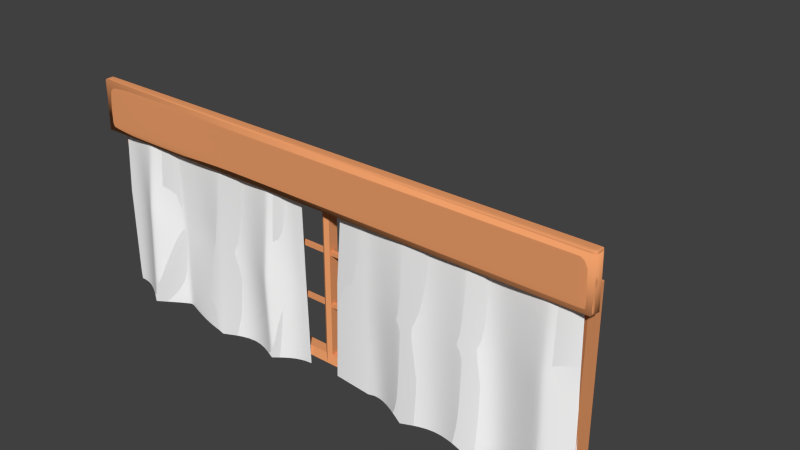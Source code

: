 # Source: Window_LargeDomestic.blend  (saved by Blender 2.73.0; exported with 4.5.12 LTS)
import bpy
from mathutils import Matrix  # noqa: F401  (used for matrix-valued properties, if any)

bpy.ops.wm.read_factory_settings(use_empty=True)
scene = bpy.context.scene
scene.name = 'Scene'

# ---- collections
col_collection_1 = bpy.data.collections.new('Collection 1'); scene.collection.children.link(col_collection_1)
col_collection_2 = bpy.data.collections.new('Collection 2'); scene.collection.children.link(col_collection_2)

# ---- materials (node trees are filled in below, after node groups)
mat_material = bpy.data.materials.new('Material')
mat_material.alpha_threshold = 0.0
mat_material.use_transparent_shadow = False
mat_material.diffuse_color = (0.9849, 0.9849, 0.9849, 1.0)
mat_material.roughness = 0.5
mat_wood = bpy.data.materials.new('Wood')
mat_wood.alpha_threshold = 0.0
mat_wood.use_transparent_shadow = False
mat_wood.diffuse_color = (0.8689, 0.352, 0.146, 1.0)
mat_wood.specular_color = (0.1569, 0.1569, 0.1569)
mat_wood.roughness = 0.5
mat_wood.line_color = (0.0, 0.0, 0.0, 1.0)

# ---- material node trees

# ---- world
world_world = bpy.data.worlds.new('World'); scene.world = world_world
world_world.color = (0.05088, 0.05088, 0.05088)
world_world.use_sun_shadow = False
world_world.sun_shadow_jitter_overblur = 0.0
world_world.cycles.sampling_method = 'MANUAL'
world_world.cycles.sample_map_resolution = 256

# ---- meshes
me_cube_002 = bpy.data.meshes.new('Cube.002')
me_cube_002.from_pydata([(-1.773, 1.07, 0.1001), (-1.756, 1.409, 0.1001), (1.769, 1.396, 0.1001), (1.775, 1.075, 0.1007), (-1.773, 1.073, 0.162), (-1.756, 1.411, 0.162), (1.768, 1.394, 0.162), (1.763, 1.074, 0.1614), (-1.765, 1.233, 0.162), (-1.765, 1.233, 0.1001), (1.765, 1.243, 0.1617), (1.772, 1.243, 0.1004)], [], [(8, 5, 1, 9), (5, 6, 2, 1), (10, 7, 3, 11), (7, 4, 0, 3), (10, 6, 5, 8), (4, 8, 9, 0), (6, 10, 11, 2), (7, 10, 8, 4)])
me_cube_002.polygons.foreach_set('use_smooth', [True] * 8)
me_cube_002.polygons.foreach_set('material_index', [1, 1, 1, 1, 1, 1, 1, 1])
_uv = me_cube_002.uv_layers.new(name='UVMap')
_uv.uv.foreach_set('vector', [0.937, 0.9831, 0.9831, 0.9831, 0.9831, 0.9999, 0.937, 0.9999, 0.9831, 0.9831, 0.9831, 0.01688, 1.0, 0.01688, 1.0, 0.9831, 0.937, 0.01688, 0.8909, 0.01688, 0.8909, 0.0, 0.937, 1.49e-07, 0.8909, 0.01688, 0.8909, 0.9831, 0.874, 0.9831, 0.874, 0.01688, 0.937, 0.01688, 0.9831, 0.01688, 0.9831, 0.9831, 0.937, 0.9831, 0.8909, 0.9831, 0.937, 0.9831, 0.937, 0.9999, 0.8909, 0.9999, 0.9831, 0.01688, 0.937, 0.01688, 0.937, 1.49e-07, 0.9831, 2.98e-07, 0.8909, 0.01688, 0.937, 0.01688, 0.937, 0.9831, 0.8909, 0.9831])
me_cube_002.materials.append(mat_material)
me_cube_002.materials.append(mat_wood)
me_cube_002.use_remesh_preserve_volume = False
me_cube_002.use_remesh_preserve_attributes = False
me_cube_002.use_mirror_vertex_groups = False
me_cube_002.update()
me_cube = bpy.data.meshes.new('Cube')
me_cube.from_pydata([(-1.729, -0.03771, 0.0868), (-0.1319, -0.04527, 0.08353), (-1.664, 1.261, 0.1034), (-0.1394, 1.242, 0.1026), (0.08215, -0.04376, 0.08285), (1.725, -0.04376, 0.08285), (0.1738, 1.253, 0.1033), (1.698, 1.253, 0.1033), (-1.62, -0.03518, 0.08831), (-1.415, -0.0368, 0.223), (-1.21, -0.04037, 0.08647), (-1.007, -0.0424, 0.1535), (-0.7998, -0.05482, 0.1927), (-0.5917, -0.06181, 0.08247), (-0.389, -0.0714, 0.1673), (-0.2634, -0.06337, 0.08151), (-0.2505, 1.24, 0.1026), (-0.3803, 1.248, 0.1156), (-0.5788, 1.237, 0.1027), (-0.7908, 1.25, 0.1157), (-0.993, 1.254, 0.1031), (-1.198, 1.255, 0.1032), (-1.406, 1.254, 0.1159), (-1.611, 1.255, 0.1033), (0.3389, -0.04806, 0.1011), (0.4308, -0.04622, 0.07644), (0.6483, -0.0565, 0.1861), (0.8456, -0.05249, 0.1047), (1.077, -0.04255, 0.1789), (1.199, -0.03677, 0.0909), (1.298, -0.03758, 0.08132), (1.549, -0.03687, 0.17), (1.528, 1.253, 0.1159), (1.286, 1.255, 0.1029), (1.168, 1.254, 0.1025), (1.037, 1.262, 0.1127), (0.8113, 1.244, 0.1029), (0.6207, 1.244, 0.1141), (0.4005, 1.244, 0.1013), (0.3209, 1.251, 0.1053), (-1.723, 0.6314, 0.09342), (-0.1485, 0.5655, 0.08269), (-1.571, 0.6264, 0.09238), (-1.377, 0.6206, 0.1575), (-1.187, 0.5122, 0.08789), (-0.9927, 0.6068, 0.08462), (-0.7976, 0.512, 0.1539), (-0.6007, 0.5584, 0.08086), (-0.4026, 0.487, 0.1547), (-0.2548, 0.5741, 0.08477), (0.1085, 0.5991, 0.08946), (1.698, 0.58, 0.08139), (0.3338, 0.5804, 0.1076), (0.4188, 0.5742, 0.09029), (0.6457, 0.5892, 0.1665), (0.8218, 0.5665, 0.1037), (1.064, 0.6019, 0.1561), (1.173, 0.6139, 0.08534), (1.288, 0.5825, 0.0852), (1.528, 0.5218, 0.1537)], [], [(49, 41, 3, 16), (59, 51, 7, 32), (40, 42, 23, 2), (42, 43, 22, 23), (43, 44, 21, 22), (44, 45, 20, 21), (45, 46, 19, 20), (46, 47, 18, 19), (47, 48, 17, 18), (48, 49, 16, 17), (50, 52, 39, 6), (52, 53, 38, 39), (53, 54, 37, 38), (54, 55, 36, 37), (55, 56, 35, 36), (56, 57, 34, 35), (57, 58, 33, 34), (58, 59, 32, 33), (15, 1, 41, 49), (0, 8, 42, 40), (8, 9, 43, 42), (9, 10, 44, 43), (10, 11, 45, 44), (11, 12, 46, 45), (12, 13, 47, 46), (13, 14, 48, 47), (14, 15, 49, 48), (31, 5, 51, 59), (4, 24, 52, 50), (24, 25, 53, 52), (25, 26, 54, 53), (26, 27, 55, 54), (27, 28, 56, 55), (28, 29, 57, 56), (29, 30, 58, 57), (30, 31, 59, 58)])
me_cube.polygons.foreach_set('use_smooth', [True] * 36)
_uv = me_cube.uv_layers.new(name='UVMap')
_uv.uv.foreach_set('vector', [0.7627, 0.743, 0.7937, 0.7417, 0.7919, 0.9898, 0.7513, 0.9867, 0.5821, 0.2528, 0.6497, 0.2568, 0.6356, 0.4925, 0.573, 0.4888, 0.2002, 0.7654, 0.2559, 0.76, 0.2524, 0.9912, 0.2332, 0.9945, 0.2559, 0.76, 0.3311, 0.7535, 0.3271, 0.9875, 0.2524, 0.9912, 0.3311, 0.7535, 0.4057, 0.7127, 0.4032, 0.9862, 0.3271, 0.9875, 0.4057, 0.7127, 0.477, 0.7481, 0.4784, 0.9852, 0.4032, 0.9862, 0.477, 0.7481, 0.5526, 0.7124, 0.5529, 0.9836, 0.4784, 0.9852, 0.5526, 0.7124, 0.6292, 0.7317, 0.6307, 0.9806, 0.5529, 0.9836, 0.6292, 0.7317, 0.7061, 0.7077, 0.7034, 0.9868, 0.6307, 0.9806, 0.7061, 0.7077, 0.7627, 0.743, 0.7513, 0.9867, 0.7034, 0.9868, 0.04033, 0.2532, 0.1231, 0.2429, 0.1288, 0.4892, 0.07481, 0.4925, 0.1231, 0.2429, 0.1548, 0.2393, 0.158, 0.4856, 0.1288, 0.4892, 0.1548, 0.2393, 0.2427, 0.2414, 0.2389, 0.4825, 0.158, 0.4856, 0.2427, 0.2414, 0.3111, 0.2328, 0.3092, 0.4813, 0.2389, 0.4825, 0.3111, 0.2328, 0.4014, 0.2452, 0.3925, 0.4875, 0.3092, 0.4813, 0.4014, 0.2452, 0.4487, 0.2528, 0.4407, 0.4855, 0.3925, 0.4875, 0.4487, 0.2528, 0.4908, 0.2499, 0.484, 0.487, 0.4407, 0.4855, 0.4908, 0.2499, 0.5821, 0.2528, 0.573, 0.4888, 0.484, 0.487, 0.776, 0.5101, 0.8236, 0.5196, 0.7937, 0.7417, 0.7627, 0.743, 0.1796, 0.5209, 0.2194, 0.5189, 0.2559, 0.76, 0.2002, 0.7654, 0.2194, 0.5189, 0.3086, 0.5106, 0.3311, 0.7535, 0.2559, 0.76, 0.3086, 0.5106, 0.3984, 0.5092, 0.4057, 0.7127, 0.3311, 0.7535, 0.3984, 0.5092, 0.4766, 0.5087, 0.477, 0.7481, 0.4057, 0.7127, 0.4766, 0.5087, 0.5536, 0.5039, 0.5526, 0.7124, 0.477, 0.7481, 0.5536, 0.5039, 0.6398, 0.5047, 0.6292, 0.7317, 0.5526, 0.7124, 0.6398, 0.5047, 0.7205, 0.5039, 0.7061, 0.7077, 0.6292, 0.7317, 0.7205, 0.5039, 0.776, 0.5101, 0.7627, 0.743, 0.7061, 0.7077, 0.5976, 0.01629, 0.6698, 0.0172, 0.6497, 0.2568, 0.5821, 0.2528, 0.02087, 0.01729, 0.1154, 0.01187, 0.1231, 0.2429, 0.04033, 0.2532, 0.1154, 0.01187, 0.1504, 0.011, 0.1548, 0.2393, 0.1231, 0.2429, 0.1504, 0.011, 0.24, 0.004552, 0.2427, 0.2414, 0.1548, 0.2393, 0.24, 0.004552, 0.3185, 0.005825, 0.3111, 0.2328, 0.2427, 0.2414, 0.3185, 0.005825, 0.4079, 0.009176, 0.4014, 0.2452, 0.3111, 0.2328, 0.4079, 0.009176, 0.4633, 0.01309, 0.4487, 0.2528, 0.4014, 0.2452, 0.4633, 0.01309, 0.4996, 0.01354, 0.4908, 0.2499, 0.4487, 0.2528, 0.4996, 0.01354, 0.5976, 0.01629, 0.5821, 0.2528, 0.4908, 0.2499])
me_cube.materials.append(mat_material)
me_cube.materials.append(mat_wood)
me_cube.use_remesh_preserve_volume = False
me_cube.use_remesh_preserve_attributes = False
me_cube.use_mirror_vertex_groups = False
me_cube.update()
me_object04 = bpy.data.meshes.new('Object04')
me_object04.from_pydata([(-1.63, 0.4155, 0.02397), (-1.63, 0.3906, 0.02397), (1.63, 0.3906, 0.02397), (1.63, 0.4155, 0.02397), (-1.63, 0.4155, 0.04883), (-1.63, 0.3906, 0.04883), (1.63, 0.3906, 0.04883), (1.63, 0.4155, 0.04883), (-1.618, 0.7605, 0.02397), (-1.618, 0.7356, 0.02397), (1.642, 0.7356, 0.02397), (1.642, 0.7605, 0.02397), (-1.618, 0.7605, 0.04883), (-1.618, 0.7356, 0.04883), (1.642, 0.7356, 0.04883), (1.642, 0.7605, 0.04883), (1.289, 1.11, 0.04912), (1.289, 0.03765, 0.04912), (1.263, 0.03765, 0.04912), (1.263, 1.11, 0.04912), (1.289, 1.11, 0.02368), (1.289, 0.03765, 0.02368), (1.263, 0.03765, 0.02368), (1.263, 1.11, 0.02368), (0.4545, 1.116, 0.04912), (0.4545, 0.04347, 0.04912), (0.429, 0.04347, 0.04912), (0.429, 1.116, 0.04912), (0.4545, 1.116, 0.02368), (0.4545, 0.04347, 0.02368), (0.429, 0.04347, 0.02368), (0.429, 1.116, 0.02368), (-0.4292, 1.116, 0.04912), (-0.4292, 0.04347, 0.04912), (-0.4547, 0.04347, 0.04912), (-0.4547, 1.116, 0.04912), (-0.4292, 1.116, 0.02368), (-0.4292, 0.04347, 0.02368), (-0.4547, 0.04347, 0.02368), (-0.4547, 1.116, 0.02368), (-1.276, 1.122, 0.04912), (-1.276, 0.04929, 0.04912), (-1.302, 0.04929, 0.04912), (-1.302, 1.122, 0.04912), (-1.276, 1.122, 0.02368), (-1.276, 0.04929, 0.02368), (-1.302, 0.04929, 0.02368), (-1.302, 1.122, 0.02368), (1.71, -0.001149, -0.04171), (0.001205, 1.142, -0.02832), (1.71, 1.157, -0.04177), (-1.71, -0.001146, -0.04172), (-1.71, 1.157, -0.04177), (-0.000105, 0.01265, -0.02365), (0.8872, 1.142, -0.02825), (-0.8869, 0.01283, -0.02591), (-0.8861, 1.142, -0.02826), (0.8867, 0.01283, -0.02591), (0.9117, 1.089, -0.01069), (1.655, 1.089, -0.01015), (1.655, 0.06657, -0.01025), (0.9111, 0.06638, -0.008284), (0.8622, 0.0667, -0.008226), (0.02457, 0.06636, -0.005848), (0.02588, 1.089, -0.01052), (0.8625, 1.089, -0.01037), (-0.8623, 0.06674, -0.008213), (-0.02468, 0.06628, -0.005876), (-0.8615, 1.089, -0.01038), (-0.02357, 1.089, -0.01049), (-1.655, 1.089, -0.01014), (-1.655, 0.06657, -0.01024), (-0.9113, 0.06634, -0.008298), (-0.9107, 1.089, -0.01068), (1.71, -0.001098, 0.08637), (0.001205, 1.142, 0.07296), (1.71, 1.157, 0.08632), (-1.71, -0.001096, 0.08637), (-1.71, 1.157, 0.08632), (-0.000105, 0.01241, 0.07764), (0.8871, 1.142, 0.07286), (-0.8865, 0.01276, 0.0752), (-0.886, 1.142, 0.07286), (0.8862, 0.01276, 0.0752), (0.9115, 1.089, 0.05516), (1.655, 1.089, 0.05492), (1.655, 0.06629, 0.05483), (0.9109, 0.06631, 0.05752), (0.8616, 0.06626, 0.05745), (0.02441, 0.06608, 0.05976), (0.02549, 1.088, 0.05516), (0.8625, 1.088, 0.05527), (-0.8618, 0.06631, 0.05744), (-0.02452, 0.066, 0.05979), (-0.8614, 1.089, 0.05529), (-0.02318, 1.088, 0.05513), (-1.655, 1.089, 0.05491), (-1.655, 0.06629, 0.05483), (-0.911, 0.06627, 0.05753), (-0.9104, 1.089, 0.05514)], [], [(4, 0, 1, 5), (5, 1, 2, 6), (6, 2, 3, 7), (7, 3, 0, 4), (0, 3, 2, 1), (7, 4, 5, 6), (12, 8, 9, 13), (13, 9, 10, 14), (14, 10, 11, 15), (15, 11, 8, 12), (8, 11, 10, 9), (15, 12, 13, 14), (20, 16, 17, 21), (21, 17, 18, 22), (22, 18, 19, 23), (23, 19, 16, 20), (16, 19, 18, 17), (23, 20, 21, 22), (28, 24, 25, 29), (29, 25, 26, 30), (30, 26, 27, 31), (31, 27, 24, 28), (24, 27, 26, 25), (31, 28, 29, 30), (36, 32, 33, 37), (37, 33, 34, 38), (38, 34, 35, 39), (39, 35, 32, 36), (32, 35, 34, 33), (39, 36, 37, 38), (44, 40, 41, 45), (45, 41, 42, 46), (46, 42, 43, 47), (47, 43, 40, 44), (40, 43, 42, 41), (47, 44, 45, 46), (59, 58, 54, 50), (60, 59, 50, 48), (61, 60, 48, 57), (58, 61, 57, 54), (63, 62, 57, 53), (64, 63, 53, 49), (65, 64, 49, 54), (62, 65, 54, 57), (66, 67, 53, 55), (69, 68, 56, 49), (67, 69, 49, 53), (68, 66, 55, 56), (70, 71, 51, 52), (71, 72, 55, 51), (73, 70, 52, 56), (72, 73, 56, 55), (85, 76, 80, 84), (86, 74, 76, 85), (87, 83, 74, 86), (84, 80, 83, 87), (89, 79, 83, 88), (90, 75, 79, 89), (91, 80, 75, 90), (88, 83, 80, 91), (92, 81, 79, 93), (95, 75, 82, 94), (93, 79, 75, 95), (94, 82, 81, 92), (96, 78, 77, 97), (97, 77, 81, 98), (99, 82, 78, 96), (98, 81, 82, 99), (92, 66, 68, 94), (66, 92, 93, 67), (65, 91, 90, 64), (85, 59, 60, 86), (55, 81, 77, 51), (72, 98, 99, 73), (50, 76, 74, 48), (70, 96, 97, 71), (56, 82, 75, 49), (67, 93, 95, 69), (89, 63, 64, 90), (87, 61, 58, 84), (84, 58, 59, 85), (83, 57, 48, 74), (78, 52, 51, 77), (73, 99, 96, 70), (81, 55, 53, 79), (94, 68, 69, 95), (62, 88, 91, 65), (88, 62, 63, 89), (61, 87, 86, 60), (82, 56, 52, 78), (80, 54, 49, 75), (98, 72, 71, 97), (57, 83, 79, 53), (54, 80, 76, 50)])
_uv = me_object04.uv_layers.new(name='UVMap')
_uv.uv.foreach_set('vector', [0.668, 0.9192, 0.668, 0.9121, 0.6741, 0.9121, 0.6741, 0.9192, 0.4855, 0.9294, 0.4794, 0.9294, 0.4794, 0.008475, 0.4855, 0.008475, 0.6371, 0.9191, 0.6371, 0.912, 0.6432, 0.912, 0.6432, 0.9191, 0.4169, 0.008475, 0.423, 0.008475, 0.423, 0.9294, 0.4169, 0.9294, 0.4586, 0.9294, 0.4586, 0.008475, 0.4647, 0.008475, 0.4647, 0.9294, 0.5419, 0.9294, 0.5419, 0.008475, 0.5479, 0.008475, 0.5479, 0.9294, 0.6988, 0.9121, 0.7049, 0.9121, 0.7049, 0.9191, 0.6988, 0.9191, 0.5003, 0.008475, 0.5064, 0.008475, 0.5064, 0.9294, 0.5003, 0.9294, 0.7297, 0.9329, 0.7297, 0.9258, 0.7358, 0.9258, 0.7358, 0.9329, 0.3961, 0.008475, 0.4022, 0.008475, 0.4022, 0.9294, 0.3961, 0.9294, 0.4438, 0.008475, 0.4438, 0.9294, 0.4377, 0.9294, 0.4377, 0.008475, 0.5211, 0.9294, 0.5211, 0.008475, 0.5272, 0.008475, 0.5272, 0.9294, 0.9311, 0.6555, 0.9249, 0.6555, 0.9249, 0.3525, 0.9311, 0.3525, 0.668, 0.3355, 0.668, 0.3284, 0.6742, 0.3284, 0.6742, 0.3355, 0.9297, 0.9915, 0.9234, 0.9915, 0.9234, 0.6886, 0.9297, 0.6886, 0.7936, 0.3101, 0.7936, 0.3173, 0.7873, 0.3173, 0.7873, 0.3101, 0.9668, 0.3525, 0.9731, 0.3525, 0.9731, 0.6525, 0.9668, 0.6525, 0.9444, 0.6886, 0.9507, 0.6886, 0.9507, 0.9915, 0.9444, 0.9915, 0.9521, 0.6555, 0.9459, 0.6555, 0.9459, 0.3525, 0.9521, 0.3525, 0.7873, 0.2619, 0.7936, 0.2619, 0.7936, 0.2691, 0.7873, 0.2691, 0.8833, 0.3114, 0.877, 0.3114, 0.877, 0.008475, 0.8833, 0.008475, 0.6889, 0.3355, 0.6889, 0.3284, 0.6952, 0.3284, 0.6952, 0.3355, 0.9864, 0.6886, 0.9926, 0.6886, 0.9926, 0.9886, 0.9864, 0.9886, 0.9462, 0.3114, 0.94, 0.3114, 0.94, 0.008475, 0.9462, 0.008475, 0.9252, 0.3114, 0.919, 0.3114, 0.919, 0.008475, 0.9252, 0.008475, 0.7936, 0.286, 0.7936, 0.2932, 0.7873, 0.2932, 0.7873, 0.286, 0.9672, 0.3114, 0.961, 0.3114, 0.961, 0.008475, 0.9672, 0.008475, 0.7099, 0.3355, 0.7099, 0.3284, 0.7162, 0.3284, 0.7162, 0.3355, 0.9819, 0.008475, 0.9882, 0.008475, 0.9882, 0.3085, 0.9819, 0.3085, 0.9024, 0.6886, 0.9087, 0.6886, 0.9087, 0.9915, 0.9024, 0.9915, 0.9101, 0.6555, 0.9039, 0.6555, 0.9039, 0.3525, 0.9101, 0.3525, 0.7372, 0.3355, 0.7309, 0.3355, 0.7309, 0.3284, 0.7372, 0.3284, 0.9042, 0.3114, 0.898, 0.3114, 0.898, 0.008475, 0.9042, 0.008475, 0.6434, 0.3216, 0.6372, 0.3216, 0.6372, 0.3144, 0.6434, 0.3144, 0.9654, 0.6886, 0.9716, 0.6886, 0.9716, 0.9886, 0.9654, 0.9886, 0.8877, 0.9915, 0.8815, 0.9915, 0.8815, 0.6886, 0.8877, 0.6886, 0.5938, 0.9131, 0.597, 0.7032, 0.6102, 0.6965, 0.6102, 0.9289, 0.6089, 0.6604, 0.6089, 0.3716, 0.6223, 0.3525, 0.6223, 0.6796, 0.7636, 0.9145, 0.7604, 0.7043, 0.7768, 0.6886, 0.7768, 0.9211, 0.7994, 0.3676, 0.7994, 0.6565, 0.7934, 0.6716, 0.7934, 0.3525, 0.8142, 0.596, 0.8141, 0.3594, 0.8273, 0.3525, 0.8273, 0.603, 0.7726, 0.3676, 0.7726, 0.6564, 0.7665, 0.6716, 0.7665, 0.3525, 0.8226, 0.9319, 0.8227, 0.6955, 0.8358, 0.6886, 0.8358, 0.9388, 0.7874, 0.6564, 0.7873, 0.3677, 0.7934, 0.3525, 0.7934, 0.6716, 0.7297, 0.9019, 0.7298, 0.6653, 0.7429, 0.6584, 0.7429, 0.9089, 0.8182, 0.2521, 0.8182, 0.01543, 0.8314, 0.008475, 0.8314, 0.2591, 0.7605, 0.6565, 0.7604, 0.3676, 0.7665, 0.3525, 0.7665, 0.6716, 0.7605, 0.3124, 0.7606, 0.02371, 0.7666, 0.008475, 0.7666, 0.3276, 0.6089, 0.3164, 0.6089, 0.0276, 0.6224, 0.008475, 0.6224, 0.3355, 0.5627, 0.9132, 0.5658, 0.7031, 0.5791, 0.6965, 0.5791, 0.9291, 0.7947, 0.9146, 0.7915, 0.7045, 0.8079, 0.6886, 0.8079, 0.9213, 0.7726, 0.02358, 0.7726, 0.3125, 0.7666, 0.3276, 0.7666, 0.008475, 0.02488, 0.959, 0.007368, 0.9745, 0.01131, 0.7421, 0.02495, 0.749, 0.2736, 0.959, 0.2889, 0.9745, 0.007368, 0.9745, 0.02488, 0.959, 0.2735, 0.7488, 0.2859, 0.7419, 0.2889, 0.9745, 0.2736, 0.959, 0.02495, 0.749, 0.01131, 0.7421, 0.2859, 0.7419, 0.2735, 0.7488, 0.2735, 0.4984, 0.2859, 0.4915, 0.2859, 0.7419, 0.2735, 0.7349, 0.02503, 0.4987, 0.01134, 0.4919, 0.2859, 0.4915, 0.2735, 0.4984, 0.02501, 0.7352, 0.01131, 0.7421, 0.01134, 0.4919, 0.02503, 0.4987, 0.2735, 0.7349, 0.2859, 0.7419, 0.01131, 0.7421, 0.02501, 0.7352, 0.2735, 0.2481, 0.2859, 0.2411, 0.2859, 0.4915, 0.2735, 0.4846, 0.02505, 0.485, 0.01134, 0.4919, 0.01131, 0.2412, 0.025, 0.2482, 0.2735, 0.4846, 0.2859, 0.4915, 0.01134, 0.4919, 0.02505, 0.485, 0.025, 0.2482, 0.01131, 0.2412, 0.2859, 0.2411, 0.2735, 0.2481, 0.02488, 0.02408, 0.007369, 0.008475, 0.2889, 0.008492, 0.2736, 0.02412, 0.2736, 0.02412, 0.2889, 0.008492, 0.2859, 0.2411, 0.2735, 0.2342, 0.02496, 0.2343, 0.01131, 0.2412, 0.007369, 0.008475, 0.02488, 0.02408, 0.2735, 0.2342, 0.2859, 0.2411, 0.01131, 0.2412, 0.02496, 0.2343, 0.7151, 0.2974, 0.6989, 0.2972, 0.6989, 0.008475, 0.7151, 0.008581, 0.6841, 0.8952, 0.668, 0.895, 0.668, 0.6585, 0.6841, 0.6586, 0.8035, 0.2449, 0.7874, 0.2449, 0.7873, 0.008475, 0.8035, 0.00858, 0.7457, 0.6414, 0.7297, 0.6414, 0.7297, 0.3526, 0.7457, 0.3525, 0.3312, 0.241, 0.3064, 0.2411, 0.3037, 0.008506, 0.3351, 0.008475, 0.6533, 0.2974, 0.6372, 0.2974, 0.6372, 0.008585, 0.6533, 0.008475, 0.5941, 0.6796, 0.5627, 0.6796, 0.5627, 0.3525, 0.5941, 0.3525, 0.7298, 0.008477, 0.7458, 0.008475, 0.7458, 0.2974, 0.7298, 0.2973, 0.378, 0.7418, 0.3532, 0.7418, 0.3531, 0.4911, 0.378, 0.4911, 0.6842, 0.2973, 0.6681, 0.2975, 0.6681, 0.008699, 0.6842, 0.008475, 0.6841, 0.6415, 0.668, 0.6414, 0.668, 0.3525, 0.6841, 0.3527, 0.6532, 0.6414, 0.6371, 0.6414, 0.6371, 0.3525, 0.6532, 0.3526, 0.873, 0.3525, 0.8892, 0.3525, 0.8892, 0.5625, 0.8732, 0.5625, 0.3064, 0.7419, 0.3312, 0.742, 0.3351, 0.9745, 0.3037, 0.9745, 0.5627, 0.008475, 0.5941, 0.008479, 0.5941, 0.3355, 0.5627, 0.3355, 0.8623, 0.2187, 0.8461, 0.2187, 0.8463, 0.008475, 0.8623, 0.008476, 0.3064, 0.2411, 0.3312, 0.241, 0.3307, 0.4915, 0.3058, 0.4915, 0.715, 0.8951, 0.6988, 0.8951, 0.6988, 0.6584, 0.715, 0.6583, 0.715, 0.6412, 0.6988, 0.6414, 0.6988, 0.3526, 0.715, 0.3525, 0.6532, 0.8949, 0.6371, 0.8951, 0.6371, 0.6585, 0.6532, 0.6584, 0.8582, 0.5627, 0.8421, 0.5628, 0.8423, 0.3526, 0.8582, 0.3525, 0.3532, 0.7418, 0.378, 0.7418, 0.3813, 0.9745, 0.3499, 0.9745, 0.3532, 0.2409, 0.378, 0.2408, 0.378, 0.4911, 0.3531, 0.4911, 0.8506, 0.6886, 0.8667, 0.6887, 0.8667, 0.8988, 0.8507, 0.8986, 0.3312, 0.742, 0.3064, 0.7419, 0.3058, 0.4915, 0.3307, 0.4915, 0.378, 0.2408, 0.3532, 0.2409, 0.3499, 0.008477, 0.3813, 0.008475])
me_object04.materials.append(mat_wood)
me_object04.use_remesh_preserve_volume = False
me_object04.use_remesh_preserve_attributes = False
me_object04.use_mirror_vertex_groups = False
me_object04.update()
me_cube_001 = bpy.data.meshes.new('Cube.001')
me_cube_001.from_pydata([(-1.775, 1.074, 0.1001), (-1.775, 1.412, 0.1001), (1.769, 1.412, 0.1001), (1.769, 1.074, 0.1001), (-1.775, 1.074, 0.162), (-1.775, 1.412, 0.162), (1.769, 1.412, 0.162), (1.769, 1.074, 0.162), (-1.729, -0.0377, 0.08887), (-0.1319, -0.04527, 0.08353), (-1.664, 1.261, 0.1034), (-0.1394, 1.242, 0.1026), (0.08215, -0.04376, 0.08285), (1.725, -0.04376, 0.08285), (0.1738, 1.253, 0.1033), (1.698, 1.253, 0.1033), (-1.62, -0.03516, 0.08976), (-1.007, -0.04176, 0.1624), (-0.5917, -0.06181, 0.08247), (-0.2634, -0.06337, 0.08151), (-0.2505, 1.24, 0.1026), (-0.5788, 1.237, 0.1027), (-0.993, 1.254, 0.1031), (-1.611, 1.255, 0.1033), (0.3389, -0.04806, 0.1011), (0.4308, -0.04622, 0.07644), (0.8456, -0.05249, 0.1047), (1.199, -0.03677, 0.0909), (1.298, -0.03758, 0.08133), (1.286, 1.255, 0.1029), (1.168, 1.254, 0.1025), (0.8113, 1.244, 0.1029), (0.4005, 1.244, 0.1013), (0.3209, 1.251, 0.1053), (-1.759, 1.412, 0.162), (-1.333, 1.412, 0.162), (-0.8692, 1.412, 0.162), (-0.4362, 1.412, 0.162), (-0.003119, 1.412, 0.162), (0.4299, 1.412, 0.162), (0.863, 1.412, 0.162), (1.327, 1.412, 0.162), (1.753, 1.412, 0.162), (1.753, 1.412, 0.1001), (1.327, 1.412, 0.1001), (0.863, 1.412, 0.1001), (0.4299, 1.412, 0.1001), (-0.003119, 1.412, 0.1001), (-0.4362, 1.412, 0.1001), (-0.8692, 1.412, 0.1001), (-1.333, 1.412, 0.1001), (-1.759, 1.412, 0.1001), (1.753, 1.074, 0.162), (1.327, 1.074, 0.162), (0.863, 1.074, 0.162), (0.4299, 1.074, 0.162), (-0.003119, 1.074, 0.162), (-0.4362, 1.074, 0.162), (-0.8692, 1.074, 0.162), (-1.333, 1.074, 0.1636), (-1.759, 1.074, 0.162), (-1.759, 1.074, 0.1001), (-1.333, 1.074, 0.1001), (-0.8692, 1.074, 0.1001), (-0.4362, 1.074, 0.1001), (-0.003119, 1.074, 0.1001), (0.4299, 1.074, 0.1001), (0.863, 1.074, 0.1001), (1.327, 1.074, 0.1001), (1.753, 1.074, 0.1001), (-1.775, 1.086, 0.162), (-1.775, 1.401, 0.162), (-1.775, 1.401, 0.1001), (-1.775, 1.086, 0.1001), (1.769, 1.401, 0.162), (1.769, 1.086, 0.162), (1.769, 1.086, 0.1001), (1.769, 1.401, 0.1001), (1.753, 1.401, 0.162), (1.753, 1.086, 0.162), (1.327, 1.401, 0.162), (1.327, 1.086, 0.162), (0.863, 1.401, 0.162), (0.863, 1.086, 0.162), (0.4299, 1.401, 0.162), (0.4299, 1.086, 0.162), (-0.003119, 1.401, 0.162), (-0.003119, 1.086, 0.162), (-0.4362, 1.401, 0.162), (-0.4362, 1.086, 0.162), (-0.8692, 1.401, 0.162), (-0.8692, 1.086, 0.162), (-1.333, 1.401, 0.162), (-1.333, 1.084, 0.1662), (-1.759, 1.401, 0.162), (-1.759, 1.086, 0.162), (-1.729, -0.02202, 0.08913), (-0.133, -0.03096, 0.08351), (-1.619, -0.01964, 0.09039), (-1.007, -0.02642, 0.1626), (-0.5919, -0.04728, 0.08244), (-0.2634, -0.04843, 0.08159), (0.08283, -0.02716, 0.08302), (1.724, -0.02686, 0.08281), (0.3387, -0.03183, 0.1013), (0.4304, -0.0302, 0.0768), (0.845, -0.03651, 0.1047), (1.199, -0.01985, 0.09076), (1.298, -0.02092, 0.08144), (-1.409, -0.03319, 0.2186), (-1.42, -0.03305, 0.2186), (-1.413, 1.254, 0.1155), (-1.4, 1.254, 0.1155), (-1.408, -0.01625, 0.2172), (-1.419, -0.01607, 0.2172), (-1.207, -0.04026, 0.09022), (-1.212, -0.04016, 0.09117), (-1.2, 1.255, 0.1034), (-1.195, 1.255, 0.1032), (-1.207, -0.02677, 0.09136), (-1.211, -0.02664, 0.09246), (-0.3877, -0.07132, 0.1664), (-0.3904, -0.07134, 0.1667), (-0.3819, 1.248, 0.1155), (-0.3788, 1.248, 0.1154), (-0.388, -0.05821, 0.1661), (-0.3908, -0.05824, 0.1664), (-0.7782, -0.05553, 0.1816), (-0.8238, -0.05329, 0.1895), (-0.8152, 1.251, 0.1142), (-0.7665, 1.249, 0.1142), (-0.7781, -0.04211, 0.181), (-0.8238, -0.03976, 0.1889), (0.661, -0.05625, 0.1809), (0.636, -0.05592, 0.1799), (1.088, -0.04202, 0.1709), (1.064, -0.04311, 0.1747), (1.561, -0.03735, 0.1643), (1.536, -0.0369, 0.1659), (1.514, 1.253, 0.1151), (1.542, 1.253, 0.1148), (1.024, 1.261, 0.1121), (1.051, 1.261, 0.1116), (0.607, 1.244, 0.1133), (0.6345, 1.244, 0.1133), (0.6609, -0.03961, 0.1804), (0.6359, -0.03929, 0.1795), (1.088, -0.02535, 0.1703), (1.064, -0.02651, 0.1742), (1.561, -0.02062, 0.1647), (1.535, -0.02019, 0.1662), (0.1074, 0.5741, 0.0892), (0.1109, 0.6239, 0.08998), (1.698, 0.6355, 0.08311), (1.699, 0.5855, 0.08232), (0.3333, 0.6055, 0.1075), (0.334, 0.5553, 0.1074), (0.4177, 0.5993, 0.0984), (0.4188, 0.5492, 0.09739), (0.823, 0.5414, 0.1085), (0.8217, 0.5917, 0.1085), (1.174, 0.593, 0.08556), (1.173, 0.6431, 0.08601), (1.288, 0.6325, 0.08589), (1.288, 0.5825, 0.08505), (0.6579, 0.6125, 0.1604), (0.6589, 0.5624, 0.1629), (0.6327, 0.5632, 0.1632), (0.6316, 0.6133, 0.1607), (1.074, 0.6286, 0.1472), (1.076, 0.5784, 0.1494), (1.051, 0.5747, 0.1543), (1.049, 0.6249, 0.1519), (1.543, 0.6348, 0.16), (1.544, 0.5849, 0.162), (1.518, 0.5847, 0.1638), (1.518, 0.6346, 0.1618), (-1.723, 0.602, 0.09313), (-1.72, 0.6608, 0.09389), (-0.1757, 0.5949, 0.08356), (-0.1751, 0.5352, 0.08273), (-1.573, 0.6559, 0.0937), (-1.574, 0.597, 0.09583), (-0.9931, 0.637, 0.08944), (-0.9937, 0.5772, 0.09201), (-0.6032, 0.528, 0.08399), (-0.6028, 0.5879, 0.08326), (-0.2617, 0.5441, 0.08462), (-0.2611, 0.6037, 0.08557), (-1.403, 0.6299, 0.1953), (-1.395, 0.5765, 0.1993), (-1.405, 0.581, 0.1974), (-1.41, 0.6372, 0.1939), (-1.195, 0.5438, 0.09014), (-1.196, 0.4837, 0.08947), (-1.201, 0.4837, 0.09059), (-1.2, 0.5437, 0.09126), (-0.3985, 0.5193, 0.173), (-0.3982, 0.4591, 0.1779), (-0.401, 0.4587, 0.1781), (-0.4012, 0.519, 0.1733), (-0.7742, 0.5475, 0.1406), (-0.7748, 0.4874, 0.1464), (-0.8208, 0.4932, 0.1461), (-0.8203, 0.5533, 0.1387)], [], [(71, 5, 1, 72), (42, 6, 2, 43), (75, 7, 3, 76), (60, 4, 0, 61), (94, 34, 5, 71), (101, 97, 180, 187), (145, 106, 159, 166), (96, 98, 182, 177), (183, 204, 129, 22), (119, 194, 195, 120), (100, 126, 199, 185), (197, 188, 20, 124), (125, 101, 187, 198), (113, 190, 191, 114), (102, 104, 156, 151), (105, 146, 167, 158), (106, 148, 171, 159), (169, 162, 30, 142), (107, 108, 164, 161), (165, 160, 31, 144), (147, 107, 161, 170), (149, 103, 154, 174), (98, 114, 191, 182), (188, 179, 11, 20), (181, 192, 111, 23), (189, 196, 117, 112), (119, 99, 184, 194), (186, 200, 123, 21), (163, 176, 139, 29), (173, 153, 15, 140), (155, 157, 32, 33), (108, 150, 175, 164), (157, 168, 143, 32), (104, 105, 158, 156), (160, 172, 141, 31), (162, 163, 29, 30), (5, 34, 51, 1), (34, 35, 50, 51), (35, 36, 49, 50), (36, 37, 48, 49), (37, 38, 47, 48), (38, 39, 46, 47), (39, 40, 45, 46), (40, 41, 44, 45), (41, 42, 43, 44), (7, 52, 69, 3), (52, 53, 68, 69), (53, 54, 67, 68), (54, 55, 66, 67), (55, 56, 65, 66), (56, 57, 64, 65), (57, 58, 63, 64), (58, 59, 62, 63), (59, 60, 61, 62), (74, 6, 42, 78), (78, 42, 41, 80), (80, 41, 40, 82), (82, 40, 39, 84), (84, 39, 38, 86), (86, 38, 37, 88), (88, 37, 36, 90), (90, 36, 35, 92), (92, 35, 34, 94), (4, 70, 73, 0), (70, 71, 72, 73), (6, 74, 77, 2), (74, 75, 76, 77), (60, 95, 70, 4), (95, 94, 71, 70), (7, 75, 79, 52), (75, 74, 78, 79), (52, 79, 81, 53), (79, 78, 80, 81), (53, 81, 83, 54), (81, 80, 82, 83), (54, 83, 85, 55), (83, 82, 84, 85), (55, 85, 87, 56), (85, 84, 86, 87), (56, 87, 89, 57), (87, 86, 88, 89), (57, 89, 91, 58), (89, 88, 90, 91), (58, 91, 93, 59), (91, 90, 92, 93), (59, 93, 95, 60), (93, 92, 94, 95), (19, 9, 97, 101), (8, 16, 98, 96), (193, 183, 22, 118), (16, 110, 114, 98), (109, 116, 120, 113), (201, 186, 21, 130), (17, 128, 132, 99), (131, 100, 185, 202), (18, 122, 126, 100), (28, 138, 150, 108), (12, 24, 104, 102), (24, 25, 105, 104), (135, 27, 107, 147), (25, 134, 146, 105), (137, 13, 103, 149), (26, 136, 148, 106), (27, 28, 108, 107), (145, 166, 167, 146), (113, 120, 195, 190), (189, 112, 111, 192), (109, 113, 114, 110), (99, 132, 203, 184), (125, 198, 199, 126), (193, 118, 117, 196), (115, 119, 120, 116), (115, 17, 99, 119), (131, 202, 203, 132), (197, 124, 123, 200), (121, 125, 126, 122), (121, 19, 101, 125), (201, 130, 129, 204), (127, 131, 132, 128), (127, 18, 100, 131), (147, 170, 171, 148), (149, 174, 175, 150), (165, 144, 143, 168), (169, 142, 141, 172), (173, 140, 139, 176), (133, 145, 146, 134), (135, 147, 148, 136), (137, 149, 150, 138), (133, 26, 106, 145), (155, 152, 151, 156), (157, 155, 156, 158), (163, 162, 161, 164), (167, 166, 165, 168), (171, 170, 169, 172), (175, 174, 173, 176), (164, 175, 176, 163), (174, 154, 153, 173), (159, 171, 172, 160), (170, 161, 162, 169), (158, 167, 168, 157), (166, 159, 160, 165), (152, 155, 33, 14), (179, 188, 187, 180), (181, 178, 177, 182), (191, 190, 189, 192), (182, 191, 192, 181), (195, 194, 193, 196), (194, 184, 183, 193), (190, 195, 196, 189), (199, 198, 197, 200), (185, 199, 200, 186), (198, 187, 188, 197), (203, 202, 201, 204), (184, 203, 204, 183), (202, 185, 186, 201), (178, 181, 23, 10)])
me_cube_001.polygons.foreach_set('use_smooth', [True] * 156)
me_cube_001.polygons.foreach_set('material_index', [1, 1, 1, 1, 1, 0, 0, 0, 0, 0, 0, 0, 0, 0, 0, 0, 0, 0, 0, 0, 0, 0, 0, 0, 0, 0, 0, 0, 0, 0, 0, 0, 0, 0, 0, 0, 1, 1, 1, 1, 1, 1, 1, 1, 1, 1, 1, 1, 1, 1, 1, 1, 1, 1, 1, 1, 1, 1, 1, 1, 1, 1, 1, 1, 1, 1, 1, 1, 1, 1, 1, 1, 1, 1, 1, 1, 1, 1, 1, 1, 1, 1, 1, 1, 1, 1, 1, 0, 0, 0, 0, 0, 0, 0, 0, 0, 0, 0, 0, 0, 0, 0, 0, 0, 0, 0, 0, 0, 0, 0, 0, 0, 0, 0, 0, 0, 0, 0, 0, 0, 0, 0, 0, 0, 0, 0, 0, 0, 0, 0, 0, 0, 0, 0, 0, 0, 0, 0, 0, 0, 0, 0, 0, 0, 0, 0, 0, 0, 0, 0, 0, 0, 0, 0, 0, 0])
_uv = me_cube_001.uv_layers.new(name='UVMap')
_uv.uv.foreach_set('vector', [0.9524, 0.9831, 0.9831, 0.9831, 0.9831, 0.9999, 0.9524, 0.9999, 0.9831, 0.1135, 0.9831, 0.01688, 1.0, 0.01688, 1.0, 0.1135, 0.9217, 0.01688, 0.8909, 0.01688, 0.8909, 0.0, 0.9217, 9.934e-08, 0.8909, 0.8864, 0.8909, 0.9831, 0.874, 0.9831, 0.874, 0.8864, 0.9524, 0.8864, 0.9831, 0.8864, 0.9831, 0.9831, 0.9524, 0.9831, 0.7694, 0.6265, 0.8087, 0.6307, 0.7944, 0.7361, 0.763, 0.7374, 0.2461, 0.1227, 0.3148, 0.1193, 0.3112, 0.228, 0.2477, 0.2361, 0.1899, 0.6431, 0.2376, 0.6394, 0.2551, 0.7545, 0.1998, 0.7599, 0.4771, 0.7591, 0.5437, 0.7278, 0.5439, 0.9838, 0.4784, 0.9852, 0.4029, 0.6112, 0.4064, 0.7075, 0.4045, 0.7076, 0.4011, 0.6112, 0.6345, 0.6182, 0.7127, 0.6059, 0.706, 0.7024, 0.6294, 0.7262, 0.7065, 0.7193, 0.7622, 0.7538, 0.7513, 0.9867, 0.704, 0.9868, 0.7139, 0.606, 0.7694, 0.6265, 0.763, 0.7374, 0.707, 0.7026, 0.3221, 0.6315, 0.3328, 0.7466, 0.328, 0.748, 0.3176, 0.6322, 0.0306, 0.1352, 0.1193, 0.1274, 0.1229, 0.2382, 0.03994, 0.2485, 0.1526, 0.1251, 0.2364, 0.1231, 0.2376, 0.2366, 0.1547, 0.2345, 0.3148, 0.1193, 0.3996, 0.1268, 0.3965, 0.2398, 0.3112, 0.228, 0.4061, 0.2552, 0.4484, 0.2619, 0.4407, 0.4855, 0.3976, 0.4873, 0.456, 0.1329, 0.4952, 0.1317, 0.4909, 0.2452, 0.449, 0.2481, 0.2477, 0.25, 0.311, 0.242, 0.3092, 0.4813, 0.244, 0.4825, 0.4094, 0.1277, 0.456, 0.1329, 0.449, 0.2481, 0.4065, 0.2413, 0.5947, 0.1347, 0.6597, 0.137, 0.6501, 0.2521, 0.5873, 0.2484, 0.2376, 0.6394, 0.3176, 0.6322, 0.328, 0.748, 0.2551, 0.7545, 0.7622, 0.7538, 0.7936, 0.7525, 0.7919, 0.9898, 0.7513, 0.9867, 0.2557, 0.7709, 0.3284, 0.7645, 0.3247, 0.9876, 0.2524, 0.9912, 0.3332, 0.763, 0.4046, 0.7243, 0.4022, 0.9862, 0.3296, 0.9875, 0.4029, 0.6112, 0.4768, 0.6284, 0.477, 0.7425, 0.4064, 0.7075, 0.6292, 0.7428, 0.7055, 0.7192, 0.7029, 0.9868, 0.6307, 0.9806, 0.4905, 0.2591, 0.5768, 0.2618, 0.5679, 0.4887, 0.484, 0.487, 0.5867, 0.2622, 0.6491, 0.2659, 0.6356, 0.4925, 0.578, 0.4891, 0.1233, 0.2521, 0.155, 0.2485, 0.158, 0.4856, 0.1288, 0.4892, 0.4952, 0.1317, 0.5849, 0.1344, 0.5775, 0.248, 0.4909, 0.2452, 0.155, 0.2485, 0.2375, 0.2505, 0.2338, 0.4827, 0.158, 0.4856, 0.1193, 0.1274, 0.1526, 0.1251, 0.1547, 0.2345, 0.1229, 0.2382, 0.311, 0.242, 0.3961, 0.2537, 0.3875, 0.4871, 0.3092, 0.4813, 0.4484, 0.2619, 0.4905, 0.2591, 0.484, 0.487, 0.4407, 0.4855, 0.9831, 0.9831, 0.9831, 0.8864, 1.0, 0.8864, 1.0, 0.9831, 0.9831, 0.8864, 0.9831, 0.7898, 1.0, 0.7898, 1.0, 0.8864, 0.9831, 0.7898, 0.9831, 0.6932, 1.0, 0.6932, 1.0, 0.7898, 0.9831, 0.6932, 0.9831, 0.5966, 1.0, 0.5966, 1.0, 0.6932, 0.9831, 0.5966, 0.9831, 0.5, 1.0, 0.5, 1.0, 0.5966, 0.9831, 0.5, 0.9831, 0.4033, 1.0, 0.4033, 1.0, 0.5, 0.9831, 0.4033, 0.9831, 0.3067, 1.0, 0.3067, 1.0, 0.4033, 0.9831, 0.3067, 0.9831, 0.2101, 1.0, 0.2101, 1.0, 0.3067, 0.9831, 0.2101, 0.9831, 0.1135, 1.0, 0.1135, 1.0, 0.2101, 0.8909, 0.01688, 0.8909, 0.1135, 0.874, 0.1135, 0.874, 0.01688, 0.8909, 0.1135, 0.8909, 0.2101, 0.874, 0.2101, 0.874, 0.1135, 0.8909, 0.2101, 0.8909, 0.3067, 0.874, 0.3067, 0.874, 0.2101, 0.8909, 0.3067, 0.8909, 0.4033, 0.874, 0.4033, 0.874, 0.3067, 0.8909, 0.4033, 0.8909, 0.5, 0.874, 0.5, 0.874, 0.4033, 0.8909, 0.5, 0.8909, 0.5966, 0.874, 0.5966, 0.874, 0.5, 0.8909, 0.5966, 0.8909, 0.6932, 0.874, 0.6932, 0.874, 0.5966, 0.8909, 0.6932, 0.8909, 0.7898, 0.874, 0.7898, 0.874, 0.6932, 0.8909, 0.7898, 0.8909, 0.8864, 0.874, 0.8864, 0.874, 0.7898, 0.9524, 0.01688, 0.9831, 0.01688, 0.9831, 0.1135, 0.9524, 0.1135, 0.9524, 0.1135, 0.9831, 0.1135, 0.9831, 0.2101, 0.9524, 0.2101, 0.9524, 0.2101, 0.9831, 0.2101, 0.9831, 0.3067, 0.9524, 0.3067, 0.9524, 0.3067, 0.9831, 0.3067, 0.9831, 0.4033, 0.9524, 0.4033, 0.9524, 0.4033, 0.9831, 0.4033, 0.9831, 0.5, 0.9524, 0.5, 0.9524, 0.5, 0.9831, 0.5, 0.9831, 0.5966, 0.9524, 0.5966, 0.9524, 0.5966, 0.9831, 0.5966, 0.9831, 0.6932, 0.9524, 0.6932, 0.9524, 0.6932, 0.9831, 0.6932, 0.9831, 0.7898, 0.9524, 0.7898, 0.9524, 0.7898, 0.9831, 0.7898, 0.9831, 0.8864, 0.9524, 0.8864, 0.8909, 0.9831, 0.9217, 0.9831, 0.9217, 0.9999, 0.8909, 0.9999, 0.9217, 0.9831, 0.9524, 0.9831, 0.9524, 0.9999, 0.9217, 0.9999, 0.9831, 0.01688, 0.9524, 0.01688, 0.9524, 1.987e-07, 0.9831, 2.98e-07, 0.9524, 0.01688, 0.9217, 0.01688, 0.9217, 9.934e-08, 0.9524, 1.987e-07, 0.8909, 0.8864, 0.9217, 0.8864, 0.9217, 0.9831, 0.8909, 0.9831, 0.9217, 0.8864, 0.9524, 0.8864, 0.9524, 0.9831, 0.9217, 0.9831, 0.8909, 0.01688, 0.9217, 0.01688, 0.9217, 0.1135, 0.8909, 0.1135, 0.9217, 0.01688, 0.9524, 0.01688, 0.9524, 0.1135, 0.9217, 0.1135, 0.8909, 0.1135, 0.9217, 0.1135, 0.9217, 0.2101, 0.8909, 0.2101, 0.9217, 0.1135, 0.9524, 0.1135, 0.9524, 0.2101, 0.9217, 0.2101, 0.8909, 0.2101, 0.9217, 0.2101, 0.9217, 0.3067, 0.8909, 0.3067, 0.9217, 0.2101, 0.9524, 0.2101, 0.9524, 0.3067, 0.9217, 0.3067, 0.8909, 0.3067, 0.9217, 0.3067, 0.9217, 0.4033, 0.8909, 0.4033, 0.9217, 0.3067, 0.9524, 0.3067, 0.9524, 0.4033, 0.9217, 0.4033, 0.8909, 0.4033, 0.9217, 0.4033, 0.9217, 0.5, 0.8909, 0.5, 0.9217, 0.4033, 0.9524, 0.4033, 0.9524, 0.5, 0.9217, 0.5, 0.8909, 0.5, 0.9217, 0.5, 0.9217, 0.5966, 0.8909, 0.5966, 0.9217, 0.5, 0.9524, 0.5, 0.9524, 0.5966, 0.9217, 0.5966, 0.8909, 0.5966, 0.9217, 0.5966, 0.9217, 0.6932, 0.8909, 0.6932, 0.9217, 0.5966, 0.9524, 0.5966, 0.9524, 0.6932, 0.9217, 0.6932, 0.8909, 0.6932, 0.9217, 0.6932, 0.9217, 0.7898, 0.8909, 0.7898, 0.9217, 0.6932, 0.9524, 0.6932, 0.9524, 0.7898, 0.9217, 0.7898, 0.8909, 0.7898, 0.9217, 0.7898, 0.9217, 0.8864, 0.8909, 0.8864, 0.9217, 0.7898, 0.9524, 0.7898, 0.9524, 0.8864, 0.9217, 0.8864, 0.776, 0.5101, 0.8236, 0.5196, 0.8087, 0.6307, 0.7694, 0.6265, 0.1796, 0.5209, 0.2194, 0.5189, 0.2376, 0.6394, 0.1899, 0.6431, 0.4065, 0.7243, 0.4771, 0.7591, 0.4784, 0.9852, 0.4042, 0.9862, 0.2194, 0.5189, 0.3061, 0.5108, 0.3176, 0.6322, 0.2376, 0.6394, 0.311, 0.5106, 0.3974, 0.5093, 0.4011, 0.6112, 0.3221, 0.6315, 0.5617, 0.7258, 0.6292, 0.7428, 0.6307, 0.9806, 0.5618, 0.9832, 0.4766, 0.5087, 0.5447, 0.5044, 0.5443, 0.6105, 0.4768, 0.6284, 0.5616, 0.6092, 0.6345, 0.6182, 0.6294, 0.7262, 0.5617, 0.7091, 0.6398, 0.5047, 0.7199, 0.5039, 0.7127, 0.6059, 0.6345, 0.6182, 0.4996, 0.01354, 0.5925, 0.01615, 0.5849, 0.1344, 0.4952, 0.1317, 0.02087, 0.01729, 0.1154, 0.01187, 0.1193, 0.1274, 0.0306, 0.1352, 0.1154, 0.01187, 0.1504, 0.011, 0.1526, 0.1251, 0.1193, 0.1274, 0.413, 0.009533, 0.4633, 0.01309, 0.456, 0.1329, 0.4094, 0.1277, 0.1504, 0.011, 0.2349, 0.004916, 0.2364, 0.1231, 0.1526, 0.1251, 0.6026, 0.01635, 0.6698, 0.0172, 0.6597, 0.137, 0.5947, 0.1347, 0.3185, 0.005825, 0.4029, 0.008987, 0.3996, 0.1268, 0.3148, 0.1193, 0.4633, 0.01309, 0.4996, 0.01354, 0.4952, 0.1317, 0.456, 0.1329, 0.2461, 0.1227, 0.2477, 0.2361, 0.2376, 0.2366, 0.2364, 0.1231, 0.3221, 0.6315, 0.4011, 0.6112, 0.4045, 0.7076, 0.3328, 0.7466, 0.3332, 0.763, 0.3296, 0.9875, 0.3247, 0.9876, 0.3284, 0.7645, 0.311, 0.5106, 0.3221, 0.6315, 0.3176, 0.6322, 0.3061, 0.5108, 0.4768, 0.6284, 0.5443, 0.6105, 0.5437, 0.711, 0.477, 0.7425, 0.7139, 0.606, 0.707, 0.7026, 0.706, 0.7024, 0.7127, 0.6059, 0.4065, 0.7243, 0.4042, 0.9862, 0.4022, 0.9862, 0.4046, 0.7243, 0.3993, 0.5092, 0.4029, 0.6112, 0.4011, 0.6112, 0.3974, 0.5093, 0.3993, 0.5092, 0.4766, 0.5087, 0.4768, 0.6284, 0.4029, 0.6112, 0.5616, 0.6092, 0.5617, 0.7091, 0.5437, 0.711, 0.5443, 0.6105, 0.7065, 0.7193, 0.704, 0.9868, 0.7029, 0.9868, 0.7055, 0.7192, 0.7211, 0.504, 0.7139, 0.606, 0.7127, 0.6059, 0.7199, 0.5039, 0.7211, 0.504, 0.776, 0.5101, 0.7694, 0.6265, 0.7139, 0.606, 0.5617, 0.7258, 0.5618, 0.9832, 0.5439, 0.9838, 0.5437, 0.7278, 0.5625, 0.504, 0.5616, 0.6092, 0.5443, 0.6105, 0.5447, 0.5044, 0.5625, 0.504, 0.6398, 0.5047, 0.6345, 0.6182, 0.5616, 0.6092, 0.4094, 0.1277, 0.4065, 0.2413, 0.3965, 0.2398, 0.3996, 0.1268, 0.5947, 0.1347, 0.5873, 0.2484, 0.5775, 0.248, 0.5849, 0.1344, 0.2477, 0.25, 0.244, 0.4825, 0.2338, 0.4827, 0.2375, 0.2505, 0.4061, 0.2552, 0.3976, 0.4873, 0.3875, 0.4871, 0.3961, 0.2537, 0.5867, 0.2622, 0.578, 0.4891, 0.5679, 0.4887, 0.5768, 0.2618, 0.2451, 0.004634, 0.2461, 0.1227, 0.2364, 0.1231, 0.2349, 0.004916, 0.413, 0.009533, 0.4094, 0.1277, 0.3996, 0.1268, 0.4029, 0.008987, 0.6026, 0.01635, 0.5947, 0.1347, 0.5849, 0.1344, 0.5925, 0.01615, 0.2451, 0.004634, 0.3185, 0.005825, 0.3148, 0.1193, 0.2461, 0.1227, 0.1233, 0.2521, 0.04163, 0.2623, 0.03994, 0.2485, 0.1229, 0.2382, 0.155, 0.2485, 0.1233, 0.2521, 0.1229, 0.2382, 0.1547, 0.2345, 0.4905, 0.2591, 0.4484, 0.2619, 0.449, 0.2481, 0.4909, 0.2452, 0.2376, 0.2366, 0.2477, 0.2361, 0.2477, 0.25, 0.2375, 0.2505, 0.3965, 0.2398, 0.4065, 0.2413, 0.4061, 0.2552, 0.3961, 0.2537, 0.5775, 0.248, 0.5873, 0.2484, 0.5867, 0.2622, 0.5768, 0.2618, 0.4909, 0.2452, 0.5775, 0.248, 0.5768, 0.2618, 0.4905, 0.2591, 0.5873, 0.2484, 0.6501, 0.2521, 0.6491, 0.2659, 0.5867, 0.2622, 0.3112, 0.228, 0.3965, 0.2398, 0.3961, 0.2537, 0.311, 0.242, 0.4065, 0.2413, 0.449, 0.2481, 0.4484, 0.2619, 0.4061, 0.2552, 0.1547, 0.2345, 0.2376, 0.2366, 0.2375, 0.2505, 0.155, 0.2485, 0.2477, 0.2361, 0.3112, 0.228, 0.311, 0.242, 0.2477, 0.25, 0.04163, 0.2623, 0.1233, 0.2521, 0.1288, 0.4892, 0.07481, 0.4925, 0.7936, 0.7525, 0.7622, 0.7538, 0.763, 0.7374, 0.7944, 0.7361, 0.2557, 0.7709, 0.2018, 0.7761, 0.1998, 0.7599, 0.2551, 0.7545, 0.328, 0.748, 0.3328, 0.7466, 0.3332, 0.763, 0.3284, 0.7645, 0.2551, 0.7545, 0.328, 0.748, 0.3284, 0.7645, 0.2557, 0.7709, 0.4045, 0.7076, 0.4064, 0.7075, 0.4065, 0.7243, 0.4046, 0.7243, 0.4064, 0.7075, 0.477, 0.7425, 0.4771, 0.7591, 0.4065, 0.7243, 0.3328, 0.7466, 0.4045, 0.7076, 0.4046, 0.7243, 0.3332, 0.763, 0.706, 0.7024, 0.707, 0.7026, 0.7065, 0.7193, 0.7055, 0.7192, 0.6294, 0.7262, 0.706, 0.7024, 0.7055, 0.7192, 0.6292, 0.7428, 0.707, 0.7026, 0.763, 0.7374, 0.7622, 0.7538, 0.7065, 0.7193, 0.5437, 0.711, 0.5617, 0.7091, 0.5617, 0.7258, 0.5437, 0.7278, 0.477, 0.7425, 0.5437, 0.711, 0.5437, 0.7278, 0.4771, 0.7591, 0.5617, 0.7091, 0.6294, 0.7262, 0.6292, 0.7428, 0.5617, 0.7258, 0.2018, 0.7761, 0.2557, 0.7709, 0.2524, 0.9912, 0.2332, 0.9945])
me_cube_001.materials.append(mat_material)
me_cube_001.materials.append(mat_wood)
me_cube_001.use_remesh_preserve_volume = False
me_cube_001.use_remesh_preserve_attributes = False
me_cube_001.use_mirror_vertex_groups = False
me_cube_001.update()

# ---- objects
ob_curtainrail = bpy.data.objects.new('CurtainRail', me_cube_002)
ob_curtains = bpy.data.objects.new('Curtains', me_cube)
ob_windows_large = bpy.data.objects.new('Windows_Large', me_object04)
ob_curtainshigh = bpy.data.objects.new('CurtainsHIGH', me_cube_001)

# ---- transforms, parenting, visibility, modifiers, constraints
ob_curtainrail.location = (2.328e-10, 0.0, 0.0)
ob_curtainrail.rotation_euler = (1.571, -0.0, 0.0)
ob_curtainrail.lineart.crease_threshold = 0.0
ob_curtains.location = (2.328e-10, 0.0, 0.0)
ob_curtains.rotation_euler = (1.571, -0.0, 0.0)
ob_curtains.lineart.crease_threshold = 0.0
ob_windows_large.location = (0.0, 0.0, 0.0)
ob_windows_large.rotation_euler = (1.571, -0.0, 0.0)
ob_windows_large.lineart.crease_threshold = 0.0
ob_curtainshigh.location = (2.328e-10, 0.0, 0.0)
ob_curtainshigh.rotation_euler = (1.571, -0.0, 0.0)
ob_curtainshigh.hide_viewport = True
ob_curtainshigh.lineart.crease_threshold = 0.0
_m = ob_curtainshigh.modifiers.new('Subsurf', 'SUBSURF')
_m.uv_smooth = 'PRESERVE_CORNERS'
_m.quality = 2
_m.levels = 2
_m.show_only_control_edges = False

# ---- collection membership
col_collection_1.objects.link(ob_curtainrail)
col_collection_1.objects.link(ob_curtains)
col_collection_1.objects.link(ob_windows_large)
col_collection_2.objects.link(ob_curtainshigh)

# ---- scene / render settings (as saved in the file)
scene.frame_start = 1; scene.frame_end = 1; scene.frame_set(0)
scene.render.engine = 'BLENDER_EEVEE_NEXT'
scene.render.image_settings.color_mode = 'RGB'
scene.render.image_settings.compression = 90
scene.render.resolution_percentage = 50
scene.render.dither_intensity = 0.0
scene.render.use_bake_selected_to_active = True
scene.render.bake_margin = 5
scene.cycles.use_denoising = False
scene.cycles.samples = 10
scene.cycles.sampling_pattern = 'TABULATED_SOBOL'
scene.cycles.light_sampling_threshold = 0.0
scene.cycles.use_adaptive_sampling = False
scene.cycles.use_light_tree = False
scene.cycles.blur_glossy = 0.0
scene.cycles.volume_bounces = 1
scene.cycles.pixel_filter_type = 'GAUSSIAN'
scene.cycles.sample_clamp_indirect = 0.0
scene.view_settings.view_transform = 'Standard'
bpy.context.view_layer.update()

# ---- added for rendering (the .blend has no active camera and no usable light): camera, sun
cam_auto = bpy.data.cameras.new('AutoCamera')
cam_auto.lens = 50.0
cam_auto.sensor_width = 36.0
cam_auto.clip_end = 1000.0
ob_auto_camera = bpy.data.objects.new('AutoCamera', cam_auto)
scene.collection.objects.link(ob_auto_camera)
ob_auto_camera.location = (3.86801, -4.04673, 3.76404)
ob_auto_camera.rotation_euler = (1.09748, -7.21219e-08, 0.694738)
scene.camera = ob_auto_camera
light_auto_sun = bpy.data.lights.new('AutoSun', 'SUN')
light_auto_sun.energy = 3.0
light_auto_sun.angle = 0.0523599
ob_auto_sun = bpy.data.objects.new('AutoSun', light_auto_sun)
scene.collection.objects.link(ob_auto_sun)
ob_auto_sun.rotation_euler = (0.872665, 0.174533, 0.523599)
bpy.context.view_layer.update()
